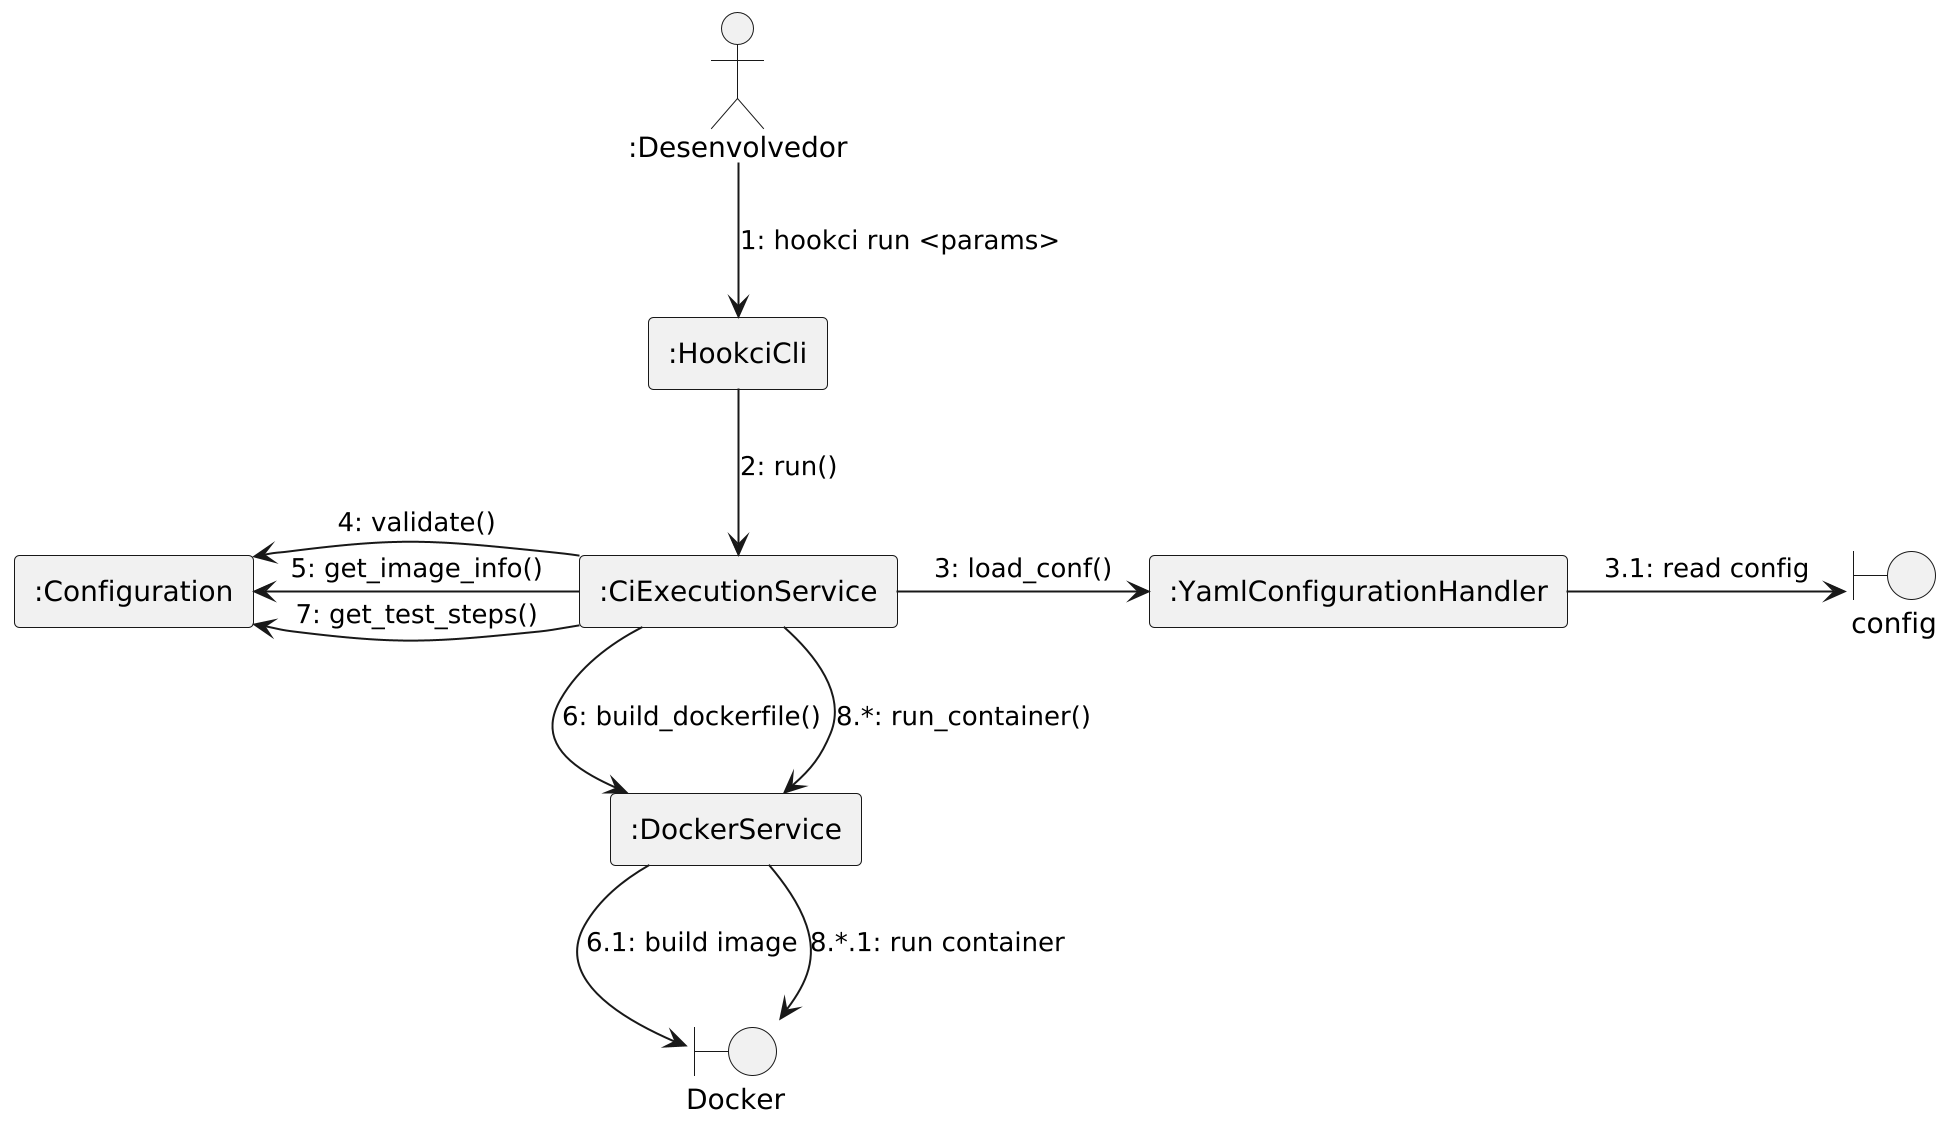

The diagram above was rendered by PlantUML. Its source (embedded in the PNG):
@startuml run
scale 2
!theme _none_
hide footbox

actor ":Desenvolvedor" as Dev
rectangle ":HookciCli" as CLI
rectangle ":CiExecutionService" as App
rectangle ":YamlConfigurationHandler" as CfgHandler
rectangle ":Configuration" as Config
rectangle ":DockerService" as DockerSvc
boundary "config" as ConfigFile
boundary "Docker" as DockerSystem

Dev -down-> CLI: 1: hookci run <params>
CLI -down-> App: 2: run()
App -right-> CfgHandler: 3: load_conf()
CfgHandler -right-> ConfigFile: 3.1: read config
App -left-> Config: 4: validate()
App -left-> Config: 5: get_image_info()
App -down-> DockerSvc: 6: build_dockerfile()
DockerSvc -down-> DockerSystem: 6.1: build image
App -left-> Config: 7: get_test_steps()
App -down-> DockerSvc: 8.*: run_container()
DockerSvc -down-> DockerSystem: 8.*.1: run container
@enduml